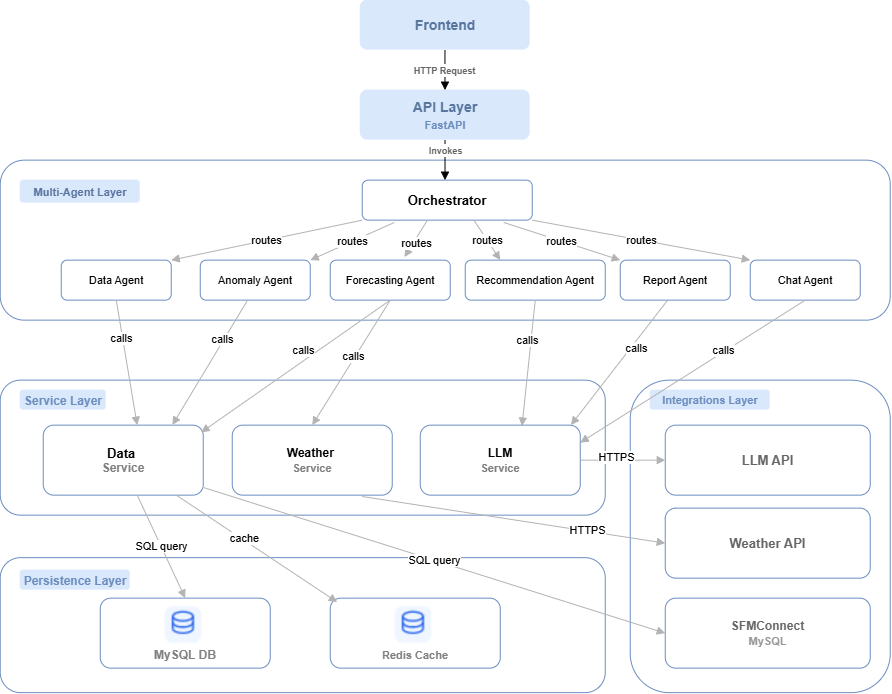

The diagram above was exported from draw.io. Its source (the exported page's mxGraphModel, read from the mxfile embedded in the PNG):
<mxGraphModel dx="1664" dy="874" grid="1" gridSize="10" guides="1" tooltips="1" connect="1" arrows="1" fold="1" page="1" pageScale="1" pageWidth="827" pageHeight="1169" math="0" shadow="0">
  <root>
    <mxCell id="0" />
    <mxCell id="1" parent="0" />
    <mxCell id="9MhyhCvjchdM3Sxf0qvJ-1" parent="1" style="rounded=1;whiteSpace=wrap;html=1;verticalAlign=top;align=left;spacingLeft=10;spacingTop=6;fontStyle=1;fontSize=12;fontColor=#6c8ebf;fillColor=#ffffff;strokeColor=#6c8ebf;" value="" vertex="1">
      <mxGeometry height="312.5" width="260" x="840" y="620" as="geometry" />
    </mxCell>
    <mxCell id="9MhyhCvjchdM3Sxf0qvJ-2" parent="1" style="rounded=1;whiteSpace=wrap;html=1;verticalAlign=top;align=left;spacingLeft=10;spacingTop=6;fontStyle=1;fontSize=12;fontColor=#6c8ebf;fillColor=#ffffff;strokeColor=#6c8ebf;" value="" vertex="1">
      <mxGeometry height="135" width="605" x="210" y="797.5" as="geometry" />
    </mxCell>
    <mxCell id="9MhyhCvjchdM3Sxf0qvJ-3" parent="1" style="rounded=1;whiteSpace=wrap;html=1;verticalAlign=top;align=left;spacingLeft=10;spacingTop=6;fontStyle=1;fontSize=12;fontColor=#6c8ebf;fillColor=#ffffff;strokeColor=#6c8ebf;" value="" vertex="1">
      <mxGeometry height="135" width="605" x="210" y="620" as="geometry" />
    </mxCell>
    <mxCell id="9MhyhCvjchdM3Sxf0qvJ-4" parent="1" style="rounded=1;whiteSpace=wrap;html=1;verticalAlign=top;align=left;spacingLeft=10;spacingTop=6;fontStyle=1;fontSize=12;fontColor=#6c8ebf;fillColor=#ffffff;strokeColor=#6c8ebf;perimeterSpacing=0;" value="" vertex="1">
      <mxGeometry height="160" width="890" x="210" y="400" as="geometry" />
    </mxCell>
    <mxCell id="9MhyhCvjchdM3Sxf0qvJ-5" parent="1" style="rounded=1;whiteSpace=wrap;html=1;fillColor=#dae8fc;strokeColor=none;fontStyle=1;fontColor=#59779E;fontSize=14;gradientColor=none;" value="&lt;span style=&quot;&quot;&gt;Frontend&lt;/span&gt;" vertex="1">
      <mxGeometry height="50" width="170" x="570" y="240" as="geometry" />
    </mxCell>
    <mxCell id="9MhyhCvjchdM3Sxf0qvJ-6" parent="1" style="rounded=1;whiteSpace=wrap;html=1;fillColor=#dae8fc;strokeColor=none;fontStyle=1;fontColor=#59779E;fontSize=14;" value="API Layer&lt;div&gt;&lt;span style=&quot;color: rgb(108, 142, 191);&quot;&gt;&lt;font style=&quot;font-size: 11px;&quot;&gt;FastAPI&lt;/font&gt;&lt;/span&gt;&lt;/div&gt;" vertex="1">
      <mxGeometry height="50" width="170" x="570" y="330" as="geometry" />
    </mxCell>
    <mxCell id="9MhyhCvjchdM3Sxf0qvJ-7" edge="1" parent="1" style="html=1;endArrow=block;endFill=1;strokeColor=#000000;fontSize=11;fontColor=#666666;fontStyle=1" value="&lt;font style=&quot;font-size: 9px;&quot;&gt;HTTP Request&lt;/font&gt;">
      <mxGeometry relative="1" as="geometry">
        <mxPoint as="offset" />
        <mxPoint x="654.71" y="290" as="sourcePoint" />
        <mxPoint x="654.71" y="330" as="targetPoint" />
      </mxGeometry>
    </mxCell>
    <mxCell id="9MhyhCvjchdM3Sxf0qvJ-8" edge="1" parent="1" style="html=1;endArrow=block;endFill=1;strokeColor=#000000;fontSize=11;fontColor=#666666;fontStyle=1" value="&lt;font style=&quot;font-size: 9px;&quot;&gt;Invokes&lt;/font&gt;">
      <mxGeometry relative="1" x="-0.5" as="geometry">
        <mxPoint as="offset" />
        <mxPoint x="654.77" y="380" as="sourcePoint" />
        <mxPoint x="654.77" y="420" as="targetPoint" />
      </mxGeometry>
    </mxCell>
    <mxCell id="9MhyhCvjchdM3Sxf0qvJ-9" parent="1" style="rounded=1;whiteSpace=wrap;html=1;fillColor=#dae8fc;strokeColor=none;fontStyle=1;fontColor=#59749E;fontSize=14;" value="&lt;span style=&quot;text-align: left;&quot;&gt;&lt;font style=&quot;font-size: 11px;&quot;&gt;&amp;nbsp; &amp;nbsp;Multi-Agent Layer&amp;nbsp; &amp;nbsp;&lt;/font&gt;&lt;/span&gt;" vertex="1">
      <mxGeometry height="23" width="120" x="230" y="420" as="geometry" />
    </mxCell>
    <mxCell id="9MhyhCvjchdM3Sxf0qvJ-10" parent="1" style="rounded=1;whiteSpace=wrap;html=1;fillColor=#FFFFFF;strokeColor=#6C8EBF;fontStyle=1;fontColor=#000000;" value="&lt;span style=&quot;&quot;&gt;&lt;font style=&quot;font-size: 13px;&quot;&gt;Orchestrator&lt;/font&gt;&lt;/span&gt;" vertex="1">
      <mxGeometry height="40" width="170" x="572" y="420" as="geometry" />
    </mxCell>
    <mxCell id="9MhyhCvjchdM3Sxf0qvJ-11" parent="1" style="rounded=1;whiteSpace=wrap;html=1;fillColor=#FFFFFF;strokeColor=#6C8EBF;fontSize=11;fontStyle=0;fontColor=#000000;" value="Data Agent" vertex="1">
      <mxGeometry height="40" width="110" x="271" y="500" as="geometry" />
    </mxCell>
    <mxCell id="9MhyhCvjchdM3Sxf0qvJ-12" parent="1" style="rounded=1;whiteSpace=wrap;html=1;fillColor=#FFFFFF;strokeColor=#6C8EBF;fontSize=11;fontColor=#000000;fontStyle=0" value="Anomaly Agent" vertex="1">
      <mxGeometry height="40" width="110" x="410" y="500" as="geometry" />
    </mxCell>
    <mxCell id="9MhyhCvjchdM3Sxf0qvJ-13" parent="1" style="rounded=1;whiteSpace=wrap;html=1;fillColor=#FFFFFF;strokeColor=#6C8EBF;fontStyle=0;fontSize=11;fontColor=#000000;" value="Forecasting Agent" vertex="1">
      <mxGeometry height="40" width="120" x="540" y="500" as="geometry" />
    </mxCell>
    <mxCell id="9MhyhCvjchdM3Sxf0qvJ-14" parent="1" style="rounded=1;whiteSpace=wrap;html=1;fillColor=#FFFFFF;strokeColor=#6C8EBF;fontSize=11;fontStyle=0;fontColor=#000000;" value="Recommendation Agent" vertex="1">
      <mxGeometry height="40" width="140" x="675" y="500" as="geometry" />
    </mxCell>
    <mxCell id="9MhyhCvjchdM3Sxf0qvJ-15" parent="1" style="rounded=1;whiteSpace=wrap;html=1;fillColor=#FFFFFF;strokeColor=#6C8EBF;fontColor=#000000;fontStyle=0;fontSize=11;" value="Report Agent" vertex="1">
      <mxGeometry height="40" width="110" x="830" y="500" as="geometry" />
    </mxCell>
    <mxCell id="9MhyhCvjchdM3Sxf0qvJ-16" parent="1" style="rounded=1;whiteSpace=wrap;html=1;fillColor=#FFFFFF;strokeColor=#6C8EBF;fontStyle=0;fontColor=#000000;fontSize=11;" value="Chat Agent" vertex="1">
      <mxGeometry height="40" width="110" x="960" y="500" as="geometry" />
    </mxCell>
    <mxCell id="9MhyhCvjchdM3Sxf0qvJ-17" parent="1" style="rounded=1;whiteSpace=wrap;html=1;fillColor=#dae8fc;strokeColor=none;fontStyle=1;fontColor=#59779E;fontSize=14;" value="&lt;span style=&quot;color: rgb(108, 142, 191); font-size: 12px; text-align: left;&quot;&gt;Service Layer&lt;/span&gt;" vertex="1">
      <mxGeometry height="20" width="86" x="230" y="630" as="geometry" />
    </mxCell>
    <mxCell id="9MhyhCvjchdM3Sxf0qvJ-18" parent="1" style="rounded=1;whiteSpace=wrap;html=1;fillColor=#FFFFFF;strokeColor=#6C8EBF;fontColor=#808080;" value="&lt;font style=&quot;font-size: 13px;&quot;&gt;&lt;b style=&quot;color: rgb(0, 0, 0);&quot;&gt;Data&amp;nbsp;&lt;/b&gt;&lt;/font&gt;&lt;div&gt;&lt;b&gt;Service&lt;/b&gt;&lt;/div&gt;" vertex="1">
      <mxGeometry height="70" width="160" x="253" y="665" as="geometry" />
    </mxCell>
    <mxCell id="9MhyhCvjchdM3Sxf0qvJ-19" parent="1" style="rounded=1;whiteSpace=wrap;html=1;fillColor=#FFFFFF;strokeColor=#6C8EBF;fontColor=#808080;fontSize=12;" value="&lt;div&gt;&lt;span style=&quot;color: rgb(0, 0, 0);&quot;&gt;&lt;b&gt;&lt;font&gt;Weather&amp;nbsp;&lt;/font&gt;&lt;/b&gt;&lt;/span&gt;&lt;/div&gt;&lt;div&gt;&lt;b&gt;&lt;font style=&quot;font-size: 11px;&quot;&gt;Service&lt;/font&gt;&lt;/b&gt;&lt;/div&gt;" vertex="1">
      <mxGeometry height="70" width="160" x="442" y="665" as="geometry" />
    </mxCell>
    <mxCell id="9MhyhCvjchdM3Sxf0qvJ-21" parent="1" style="rounded=1;whiteSpace=wrap;html=1;fillColor=#dae8fc;strokeColor=none;fontStyle=1;fontColor=#59779E;fontSize=14;" value="&lt;span style=&quot;color: rgb(108, 142, 191); font-size: 12px; text-align: left;&quot;&gt;Persistence Layer&lt;/span&gt;" vertex="1">
      <mxGeometry height="20" width="110" x="230" y="810" as="geometry" />
    </mxCell>
    <mxCell id="9MhyhCvjchdM3Sxf0qvJ-22" parent="1" style="rounded=1;whiteSpace=wrap;html=1;fillColor=#dae8fc;strokeColor=none;fontStyle=1;fontColor=#59779E;fontSize=12;" value="&lt;span style=&quot;color: rgb(108, 142, 191); text-align: left;&quot;&gt;&lt;font style=&quot;font-size: 11px;&quot;&gt;&amp;nbsp; Integrations Layer&amp;nbsp;&amp;nbsp;&lt;/font&gt;&lt;/span&gt;" vertex="1">
      <mxGeometry height="20" width="120" x="860" y="630" as="geometry" />
    </mxCell>
    <mxCell id="9MhyhCvjchdM3Sxf0qvJ-23" parent="1" style="rounded=1;whiteSpace=wrap;html=1;fillColor=#FFFFFF;strokeColor=#6C8EBF;fontColor=#666666;fontSize=13;fontStyle=1" value="&lt;div&gt;&lt;font&gt;&lt;span style=&quot;&quot;&gt;LLM API&lt;/span&gt;&lt;/font&gt;&lt;/div&gt;" vertex="1">
      <mxGeometry height="70" width="205" x="875" y="665" as="geometry" />
    </mxCell>
    <mxCell id="9MhyhCvjchdM3Sxf0qvJ-24" parent="1" style="rounded=1;whiteSpace=wrap;html=1;fillColor=#FFFFFF;strokeColor=#6C8EBF;fontColor=#666666;fontSize=13;" value="&lt;div&gt;&lt;b style=&quot;&quot;&gt;Weather API&lt;/b&gt;&lt;/div&gt;" vertex="1">
      <mxGeometry height="70" width="205" x="875" y="748" as="geometry" />
    </mxCell>
    <mxCell id="9MhyhCvjchdM3Sxf0qvJ-25" parent="1" style="rounded=1;whiteSpace=wrap;html=1;fillColor=#FFFFFF;strokeColor=#6C8EBF;fontColor=#666666;fontSize=12;" value="&lt;div&gt;&lt;b style=&quot;&quot;&gt;SFMConnect&lt;/b&gt;&lt;/div&gt;&lt;div&gt;&lt;b style=&quot;color: rgb(153, 153, 153); background-color: transparent;&quot;&gt;&lt;font style=&quot;font-size: 11px;&quot;&gt;MySQL&lt;/font&gt;&lt;/b&gt;&lt;b style=&quot;background-color: transparent;&quot;&gt;&lt;font style=&quot;font-size: 11px;&quot;&gt;&lt;/font&gt;&lt;/b&gt;&lt;/div&gt;" vertex="1">
      <mxGeometry height="70" width="205" x="875" y="838" as="geometry" />
    </mxCell>
    <mxCell id="9MhyhCvjchdM3Sxf0qvJ-26" parent="1" style="rounded=1;whiteSpace=wrap;html=1;fillColor=#FFFFFF;strokeColor=#6C8EBF;fontColor=#808080;" value="&lt;div&gt;&lt;b&gt;&lt;font&gt;&lt;br&gt;&lt;/font&gt;&lt;/b&gt;&lt;/div&gt;&lt;div&gt;&lt;b&gt;&lt;font&gt;&lt;br&gt;&lt;/font&gt;&lt;/b&gt;&lt;/div&gt;&lt;div&gt;&lt;b&gt;&lt;font&gt;&lt;br&gt;&lt;/font&gt;&lt;/b&gt;&lt;/div&gt;&lt;b&gt;&lt;font&gt;MySQL DB&lt;/font&gt;&lt;/b&gt;" vertex="1">
      <mxGeometry height="70" width="170" x="310" y="838" as="geometry" />
    </mxCell>
    <mxCell id="9MhyhCvjchdM3Sxf0qvJ-27" parent="1" style="rounded=1;whiteSpace=wrap;html=1;fillColor=#FFFFFF;strokeColor=#6C8EBF;fontColor=#808080;" value="&lt;div&gt;&lt;b&gt;&lt;font&gt;&lt;br&gt;&lt;/font&gt;&lt;/b&gt;&lt;/div&gt;&lt;div&gt;&lt;b&gt;&lt;font&gt;&lt;br&gt;&lt;/font&gt;&lt;/b&gt;&lt;/div&gt;&lt;div&gt;&lt;b&gt;&lt;font&gt;&lt;br&gt;&lt;/font&gt;&lt;/b&gt;&lt;/div&gt;&lt;b&gt;&lt;font style=&quot;font-size: 11px;&quot;&gt;Redis Cache&lt;/font&gt;&lt;/b&gt;" vertex="1">
      <mxGeometry height="70" width="170" x="540" y="838" as="geometry" />
    </mxCell>
    <mxCell id="9MhyhCvjchdM3Sxf0qvJ-28" edge="1" parent="1" source="9MhyhCvjchdM3Sxf0qvJ-10" style="html=1;startArrow=none;startFill=0;endArrow=block;endFill=1;strokeColor=#B3B3B3;fontSize=11;exitX=0;exitY=1;exitDx=0;exitDy=0;entryX=1;entryY=0;entryDx=0;entryDy=0;" target="9MhyhCvjchdM3Sxf0qvJ-11" value="routes">
      <mxGeometry relative="1" as="geometry">
        <mxPoint x="631" y="440" as="sourcePoint" />
        <mxPoint x="371" y="514" as="targetPoint" />
      </mxGeometry>
    </mxCell>
    <mxCell id="9MhyhCvjchdM3Sxf0qvJ-29" edge="1" parent="1" source="9MhyhCvjchdM3Sxf0qvJ-10" style="html=1;startArrow=none;startFill=0;endArrow=block;endFill=1;strokeColor=#B3B3B3;fontSize=11;exitX=0.189;exitY=1.057;exitDx=0;exitDy=0;exitPerimeter=0;entryX=1;entryY=0;entryDx=0;entryDy=0;" target="9MhyhCvjchdM3Sxf0qvJ-12" value="routes">
      <mxGeometry relative="1" as="geometry">
        <mxPoint x="600" y="460" as="sourcePoint" />
        <mxPoint x="500" y="512.72" as="targetPoint" />
      </mxGeometry>
    </mxCell>
    <mxCell id="9MhyhCvjchdM3Sxf0qvJ-30" edge="1" parent="1" source="9MhyhCvjchdM3Sxf0qvJ-10" style="html=1;startArrow=none;startFill=0;endArrow=block;endFill=1;strokeColor=#B3B3B3;fontSize=11;exitX=0.382;exitY=1.011;exitDx=0;exitDy=0;exitPerimeter=0;entryX=0.618;entryY=-0.076;entryDx=0;entryDy=0;entryPerimeter=0;" target="9MhyhCvjchdM3Sxf0qvJ-13" value="routes">
      <mxGeometry relative="1" x="0.1307" y="3" as="geometry">
        <mxPoint as="offset" />
        <mxPoint x="679" y="440" as="sourcePoint" />
        <mxPoint x="603" y="510" as="targetPoint" />
      </mxGeometry>
    </mxCell>
    <mxCell id="9MhyhCvjchdM3Sxf0qvJ-31" edge="1" parent="1" source="9MhyhCvjchdM3Sxf0qvJ-10" style="html=1;startArrow=none;startFill=0;endArrow=block;endFill=1;strokeColor=#B3B3B3;fontSize=11;exitX=0.655;exitY=0.989;exitDx=0;exitDy=0;exitPerimeter=0;entryX=0.25;entryY=0;entryDx=0;entryDy=0;" target="9MhyhCvjchdM3Sxf0qvJ-14" value="routes">
      <mxGeometry relative="1" as="geometry">
        <mxPoint x="706" y="440" as="sourcePoint" />
        <mxPoint x="726" y="510" as="targetPoint" />
      </mxGeometry>
    </mxCell>
    <mxCell id="9MhyhCvjchdM3Sxf0qvJ-32" edge="1" parent="1" source="9MhyhCvjchdM3Sxf0qvJ-10" style="html=1;startArrow=none;startFill=0;endArrow=block;endFill=1;strokeColor=#B3B3B3;fontSize=11;exitX=0.832;exitY=1.057;exitDx=0;exitDy=0;exitPerimeter=0;entryX=0;entryY=0;entryDx=0;entryDy=0;" target="9MhyhCvjchdM3Sxf0qvJ-15" value="routes">
      <mxGeometry relative="1" as="geometry">
        <mxPoint x="733" y="440" as="sourcePoint" />
        <mxPoint x="844" y="510" as="targetPoint" />
      </mxGeometry>
    </mxCell>
    <mxCell id="9MhyhCvjchdM3Sxf0qvJ-33" edge="1" parent="1" source="9MhyhCvjchdM3Sxf0qvJ-10" style="html=1;startArrow=none;startFill=0;endArrow=block;endFill=1;strokeColor=#B3B3B3;fontSize=11;exitX=1;exitY=1;exitDx=0;exitDy=0;entryX=0;entryY=0;entryDx=0;entryDy=0;" target="9MhyhCvjchdM3Sxf0qvJ-16" value="routes">
      <mxGeometry relative="1" as="geometry">
        <mxPoint x="756" y="440" as="sourcePoint" />
        <mxPoint x="951" y="510" as="targetPoint" />
      </mxGeometry>
    </mxCell>
    <mxCell id="9MhyhCvjchdM3Sxf0qvJ-34" edge="1" parent="1" source="9MhyhCvjchdM3Sxf0qvJ-11" style="html=1;endArrow=block;endFill=1;strokeColor=#B3B3B3;fontSize=11;exitX=0.5;exitY=1;exitDx=0;exitDy=0;entryX=0.587;entryY=0;entryDx=0;entryDy=0;entryPerimeter=0;" target="9MhyhCvjchdM3Sxf0qvJ-18" value="calls">
      <mxGeometry relative="1" x="-0.3681" y="-1" as="geometry">
        <mxPoint y="-1" as="offset" />
        <mxPoint x="320" y="585" as="sourcePoint" />
        <mxPoint x="326" y="630" as="targetPoint" />
      </mxGeometry>
    </mxCell>
    <mxCell id="9MhyhCvjchdM3Sxf0qvJ-35" edge="1" parent="1" source="9MhyhCvjchdM3Sxf0qvJ-12" style="html=1;endArrow=block;endFill=1;strokeColor=#B3B3B3;fontSize=11;exitX=0.432;exitY=0.993;exitDx=0;exitDy=0;entryX=0.807;entryY=-0.002;entryDx=0;entryDy=0;entryPerimeter=0;exitPerimeter=0;" target="9MhyhCvjchdM3Sxf0qvJ-18" value="calls">
      <mxGeometry relative="1" x="-0.3556" y="-1" as="geometry">
        <mxPoint as="offset" />
        <mxPoint x="434" y="585" as="sourcePoint" />
        <mxPoint x="351" y="700" as="targetPoint" />
      </mxGeometry>
    </mxCell>
    <mxCell id="9MhyhCvjchdM3Sxf0qvJ-36" edge="1" parent="1" source="9MhyhCvjchdM3Sxf0qvJ-13" style="html=1;endArrow=block;endFill=1;strokeColor=#B3B3B3;fontSize=11;exitX=0.5;exitY=1;exitDx=0;exitDy=0;entryX=0.987;entryY=0.103;entryDx=0;entryDy=0;entryPerimeter=0;" target="9MhyhCvjchdM3Sxf0qvJ-18" value="calls">
      <mxGeometry relative="1" x="-0.132" y="-8" as="geometry">
        <mxPoint as="offset" />
        <mxPoint x="552" y="585" as="sourcePoint" />
        <mxPoint x="372" y="700" as="targetPoint" />
      </mxGeometry>
    </mxCell>
    <mxCell id="9MhyhCvjchdM3Sxf0qvJ-37" edge="1" parent="1" source="9MhyhCvjchdM3Sxf0qvJ-13" style="html=1;endArrow=block;endFill=1;strokeColor=#B3B3B3;fontSize=11;exitX=0.5;exitY=1;exitDx=0;exitDy=0;entryX=0.5;entryY=0;entryDx=0;entryDy=0;" target="9MhyhCvjchdM3Sxf0qvJ-19" value="calls">
      <mxGeometry relative="1" x="-0.0843" y="-1" as="geometry">
        <mxPoint as="offset" />
        <mxPoint x="572" y="585" as="sourcePoint" />
        <mxPoint x="492.5" y="665" as="targetPoint" />
      </mxGeometry>
    </mxCell>
    <mxCell id="9MhyhCvjchdM3Sxf0qvJ-38" edge="1" parent="1" source="9MhyhCvjchdM3Sxf0qvJ-14" style="html=1;endArrow=block;endFill=1;strokeColor=#B3B3B3;fontSize=11;exitX=0.5;exitY=1;exitDx=0;exitDy=0;entryX=0.636;entryY=0.013;entryDx=0;entryDy=0;entryPerimeter=0;" target="9MhyhCvjchdM3Sxf0qvJ-20" value="calls">
      <mxGeometry relative="1" x="-0.3429" y="-3" as="geometry">
        <mxPoint as="offset" />
        <mxPoint x="699" y="585" as="sourcePoint" />
        <mxPoint x="680" y="633.81" as="targetPoint" />
      </mxGeometry>
    </mxCell>
    <mxCell id="9MhyhCvjchdM3Sxf0qvJ-39" edge="1" parent="1" source="9MhyhCvjchdM3Sxf0qvJ-15" style="html=1;endArrow=block;endFill=1;strokeColor=#B3B3B3;fontSize=11;exitX=0.434;exitY=0.989;exitDx=0;exitDy=0;exitPerimeter=0;entryX=0.942;entryY=-0.002;entryDx=0;entryDy=0;entryPerimeter=0;" target="9MhyhCvjchdM3Sxf0qvJ-20" value="calls">
      <mxGeometry relative="1" x="-0.2511" y="4" as="geometry">
        <mxPoint x="1" as="offset" />
        <mxPoint x="826" y="585" as="sourcePoint" />
        <mxPoint x="664" y="700" as="targetPoint" />
      </mxGeometry>
    </mxCell>
    <mxCell id="9MhyhCvjchdM3Sxf0qvJ-40" edge="1" parent="1" source="9MhyhCvjchdM3Sxf0qvJ-16" style="html=1;endArrow=block;endFill=1;strokeColor=#B3B3B3;fontSize=11;exitX=0.5;exitY=1;exitDx=0;exitDy=0;entryX=1;entryY=0.25;entryDx=0;entryDy=0;" target="9MhyhCvjchdM3Sxf0qvJ-20" value="calls">
      <mxGeometry relative="1" x="-0.2822" y="-1" as="geometry">
        <mxPoint x="-1" as="offset" />
        <mxPoint x="940" y="585" as="sourcePoint" />
        <mxPoint x="684" y="700" as="targetPoint" />
      </mxGeometry>
    </mxCell>
    <mxCell id="9MhyhCvjchdM3Sxf0qvJ-41" edge="1" parent="1" source="9MhyhCvjchdM3Sxf0qvJ-20" style="html=1;endArrow=block;endFill=1;strokeColor=#B3B3B3;fontSize=11;entryX=0;entryY=0.5;entryDx=0;entryDy=0;" target="9MhyhCvjchdM3Sxf0qvJ-23" value="HTTPS">
      <mxGeometry relative="1" x="-0.1321" y="3" as="geometry">
        <mxPoint as="offset" />
        <mxPoint x="724" y="700" as="sourcePoint" />
        <mxPoint x="830" y="700" as="targetPoint" />
      </mxGeometry>
    </mxCell>
    <mxCell id="9MhyhCvjchdM3Sxf0qvJ-42" edge="1" parent="1" source="9MhyhCvjchdM3Sxf0qvJ-18" style="html=1;endArrow=block;endFill=1;strokeColor=#B3B3B3;fontSize=11;entryX=0.5;entryY=0;entryDx=0;entryDy=0;exitX=0.587;exitY=0.998;exitDx=0;exitDy=0;exitPerimeter=0;" target="9MhyhCvjchdM3Sxf0qvJ-26" value="SQL query">
      <mxGeometry relative="1" as="geometry">
        <mxPoint x="289" y="770" as="sourcePoint" />
        <mxPoint x="318" y="850" as="targetPoint" />
      </mxGeometry>
    </mxCell>
    <mxCell id="9MhyhCvjchdM3Sxf0qvJ-43" edge="1" parent="1" source="9MhyhCvjchdM3Sxf0qvJ-18" style="html=1;endArrow=block;endFill=1;strokeColor=#B3B3B3;fontSize=11;exitX=0.83;exitY=0.998;exitDx=0;exitDy=0;exitPerimeter=0;entryX=0.041;entryY=0.056;entryDx=0;entryDy=0;entryPerimeter=0;" target="9MhyhCvjchdM3Sxf0qvJ-27" value="cache">
      <mxGeometry relative="1" x="-0.1591" y="2" as="geometry">
        <mxPoint as="offset" />
        <mxPoint x="306" y="771" as="sourcePoint" />
        <mxPoint x="540" y="838" as="targetPoint" />
      </mxGeometry>
    </mxCell>
    <mxCell id="9MhyhCvjchdM3Sxf0qvJ-44" edge="1" parent="1" source="9MhyhCvjchdM3Sxf0qvJ-18" style="html=1;endArrow=block;endFill=1;strokeColor=#B3B3B3;fontSize=11;exitX=1.003;exitY=0.892;exitDx=0;exitDy=0;entryX=0;entryY=0.5;entryDx=0;entryDy=0;exitPerimeter=0;" target="9MhyhCvjchdM3Sxf0qvJ-25" value="SQL query">
      <mxGeometry relative="1" as="geometry">
        <mxPoint x="350" y="770" as="sourcePoint" />
        <mxPoint x="800" y="885" as="targetPoint" />
      </mxGeometry>
    </mxCell>
    <mxCell id="9MhyhCvjchdM3Sxf0qvJ-45" edge="1" parent="1" source="9MhyhCvjchdM3Sxf0qvJ-19" style="html=1;endArrow=block;endFill=1;strokeColor=#B3B3B3;fontSize=11;entryX=0;entryY=0.5;entryDx=0;entryDy=0;exitX=0.812;exitY=1.019;exitDx=0;exitDy=0;exitPerimeter=0;" target="9MhyhCvjchdM3Sxf0qvJ-24" value="HTTPS">
      <mxGeometry relative="1" x="0.486" y="1" as="geometry">
        <mxPoint as="offset" />
        <mxPoint x="536" y="773" as="sourcePoint" />
        <mxPoint x="830" y="815" as="targetPoint" />
      </mxGeometry>
    </mxCell>
    <mxCell id="9MhyhCvjchdM3Sxf0qvJ-47" parent="1" style="shape=image;verticalLabelPosition=bottom;labelBackgroundColor=default;verticalAlign=top;aspect=fixed;imageAspect=0;image=data:image/png,(base64 omitted: 5928 chars);" value="" vertex="1">
      <mxGeometry height="40" width="47.37" x="371.32" y="845" as="geometry" />
    </mxCell>
    <mxCell id="9MhyhCvjchdM3Sxf0qvJ-48" parent="1" style="shape=image;verticalLabelPosition=bottom;labelBackgroundColor=default;verticalAlign=top;aspect=fixed;imageAspect=0;image=data:image/png,(base64 omitted: 5928 chars);" value="" vertex="1">
      <mxGeometry height="40" width="47.37" x="601.3199999999999" y="845" as="geometry" />
    </mxCell>
    <mxCell id="heZlgHnq0HNq2LeLCLHf-1" edge="1" parent="1" style="html=1;endArrow=block;endFill=1;strokeColor=#B3B3B3;fontSize=11;entryX=0;entryY=0.5;entryDx=0;entryDy=0;" target="9MhyhCvjchdM3Sxf0qvJ-20" value="">
      <mxGeometry relative="1" x="-0.1321" y="3" as="geometry">
        <mxPoint as="offset" />
        <mxPoint x="724" y="700" as="sourcePoint" />
        <mxPoint x="875" y="700" as="targetPoint" />
      </mxGeometry>
    </mxCell>
    <mxCell id="9MhyhCvjchdM3Sxf0qvJ-20" parent="1" style="rounded=1;whiteSpace=wrap;html=1;fillColor=#FFFFFF;strokeColor=#6C8EBF;fontColor=#808080;fontSize=12;" value="&lt;div&gt;&lt;b style=&quot;background-color: transparent;&quot;&gt;&lt;font style=&quot;&quot; color=&quot;#000000&quot;&gt;LLM&lt;/font&gt;&lt;/b&gt;&lt;/div&gt;&lt;div&gt;&lt;b style=&quot;background-color: transparent;&quot;&gt;&lt;font style=&quot;color: light-dark(rgb(128, 128, 128), rgb(127, 127, 127)); font-size: 11px;&quot;&gt;Service&lt;/font&gt;&lt;/b&gt;&lt;/div&gt;" vertex="1">
      <mxGeometry height="70" width="160" x="630" y="665" as="geometry" />
    </mxCell>
  </root>
</mxGraphModel>